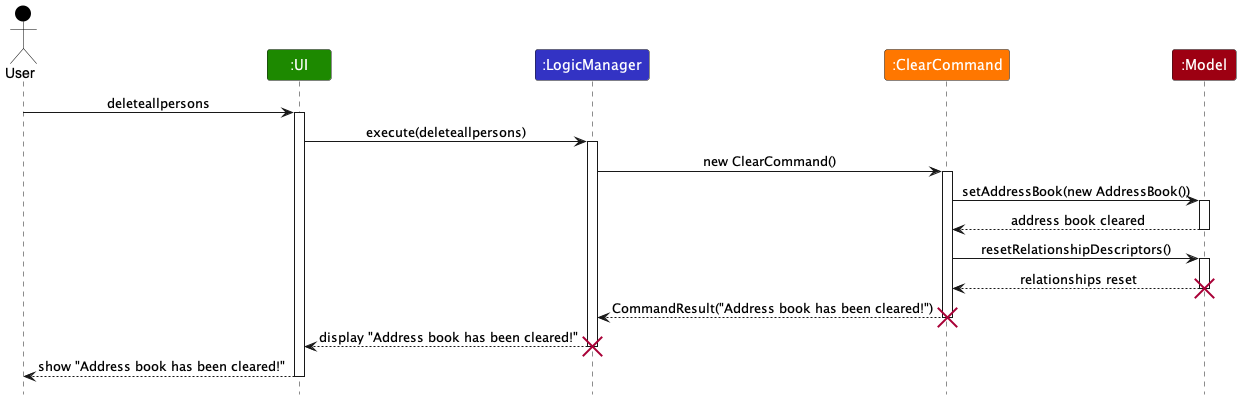

The diagram above was rendered by PlantUML. Its source (embedded in the PNG):
@startuml
!include style.puml
skinparam ArrowFontStyle plain
!define CLEARCOMMAND_COLOR #FF7700

actor User as user USER_COLOR
participant ":UI" as ui UI_COLOR
participant ":LogicManager" as logic LOGIC_COLOR
participant ":ClearCommand" as clearCommand CLEARCOMMAND_COLOR
participant ":Model" as model MODEL_COLOR

user -> ui : deleteallpersons
activate ui

ui -> logic : execute(deleteallpersons)
activate logic

logic -> clearCommand : new ClearCommand()
activate clearCommand

clearCommand -> model : setAddressBook(new AddressBook())
activate model
model --> clearCommand : address book cleared
deactivate model

clearCommand -> model : resetRelationshipDescriptors()
activate model
model --> clearCommand : relationships reset
deactivate model
destroy model

clearCommand --> logic : CommandResult("Address book has been cleared!")
deactivate clearCommand
destroy clearCommand

logic --> ui : display "Address book has been cleared!"
deactivate logic
destroy logic

ui --> user : show "Address book has been cleared!"
deactivate ui
@enduml